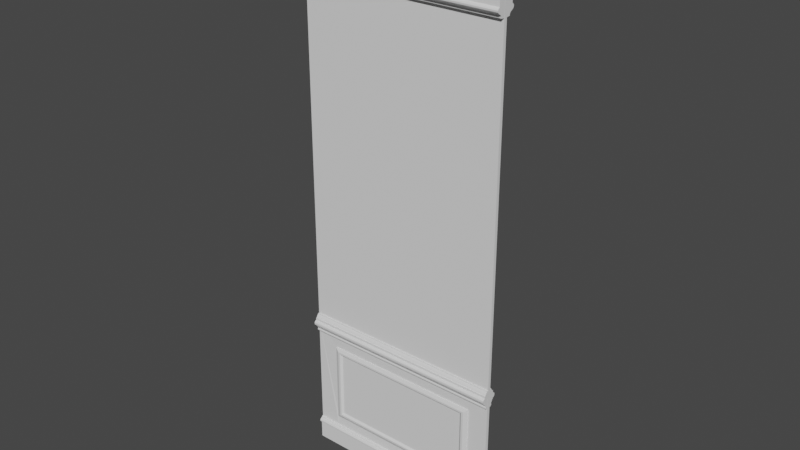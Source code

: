 # Source: Wall.blend  (saved by Blender 3.0.42; exported with 4.5.12 LTS)
import bpy
from mathutils import Matrix  # noqa: F401  (used for matrix-valued properties, if any)

bpy.ops.wm.read_factory_settings(use_empty=True)
scene = bpy.context.scene
scene.name = 'Scene'

# ---- collections
col_wall = bpy.data.collections.new('Wall'); scene.collection.children.link(col_wall)

# ---- world
world_world = bpy.data.worlds.new('World'); scene.world = world_world
world_world.use_nodes = True; world_world.node_tree.nodes.clear()
_N = world_world.node_tree.nodes; _L = world_world.node_tree.links
n0 = _N.new('ShaderNodeOutputWorld'); n0.name = 'World Output'; n0.location = (300, 300)
n1 = _N.new('ShaderNodeBackground'); n1.name = 'Background'; n1.location = (10, 300)
n1.inputs[0].default_value = (0.05088, 0.05088, 0.05088, 1.0)
_L.new(n1.outputs[0], n0.inputs[0])
n0.is_active_output = True
world_world.color = (0.05088, 0.05088, 0.05088)
world_world.use_sun_shadow = False
world_world.sun_shadow_jitter_overblur = 0.0

# ---- meshes
me_plane_002 = bpy.data.meshes.new('Plane.002')
me_plane_002.from_pydata([(2.722, -0.04272, 12.93), (2.722, -0.04272, 13.98), (2.722, -1.049, 14.86), (2.722, -1.335, 14.86), (2.722, -0.1376, 12.94), (2.722, -0.1447, 12.98), (2.722, -0.1637, 13.01), (2.722, -0.1922, 13.03), (2.722, -0.2254, 13.05), (2.722, -0.2515, 13.07), (2.722, -0.2681, 13.09), (2.722, -0.2729, 13.13), (2.722, -0.2539, 13.16), (2.722, -0.2183, 13.19), (2.722, -0.2206, 13.74), (2.722, -0.2515, 13.76), (2.722, -0.2515, 13.8), (2.722, -0.28, 13.82), (2.722, -0.2942, 13.9), (2.722, -0.3433, 13.9), (2.722, -0.3824, 13.93), (2.722, -0.4196, 13.96), (2.722, -0.433, 14.0), (2.722, -0.4282, 14.03), (2.722, -0.4063, 14.06), (2.722, -0.4129, 14.09), (2.722, -0.4253, 14.13), (2.722, -0.4358, 14.15), (2.722, -0.4578, 14.15), (2.722, -0.4721, 14.16), (2.722, -0.4978, 14.18), (2.722, -0.5283, 14.2), (2.722, -0.5579, 14.22), (2.722, -0.5875, 14.23), (2.722, -0.6418, 14.24), (2.722, -0.722, 14.28), (2.722, -0.7769, 14.3), (2.722, -0.8113, 14.33), (2.722, -0.8429, 14.36), (2.722, -0.8717, 14.39), (2.722, -0.8854, 14.43), (2.722, -0.895, 14.45), (2.722, -0.8964, 14.48), (2.722, -0.9143, 14.49), (2.722, -0.9417, 14.49), (2.722, -0.9596, 14.54), (2.722, -0.9802, 14.58), (2.722, -1.004, 14.6), (2.722, -1.034, 14.62), (2.722, -1.065, 14.63), (2.722, -1.116, 14.64), (2.722, -1.123, 14.67), (2.722, -1.159, 14.68), (2.722, -1.193, 14.7), (2.722, -1.221, 14.72), (2.722, -1.243, 14.76), (2.722, -1.333, 14.76), (-2.723, -0.04272, 12.93), (-2.723, -0.04272, 13.98), (-2.723, -1.049, 14.86), (-2.723, -1.335, 14.86), (-2.723, -0.1376, 12.94), (-2.723, -0.1447, 12.98), (-2.723, -0.1637, 13.01), (-2.723, -0.1922, 13.03), (-2.723, -0.2254, 13.05), (-2.723, -0.2515, 13.07), (-2.723, -0.2681, 13.09), (-2.723, -0.2729, 13.13), (-2.723, -0.2539, 13.16), (-2.723, -0.2183, 13.19), (-2.723, -0.2206, 13.74), (-2.723, -0.2515, 13.76), (-2.723, -0.2515, 13.8), (-2.723, -0.28, 13.82), (-2.723, -0.2942, 13.9), (-2.723, -0.3433, 13.9), (-2.723, -0.3824, 13.93), (-2.723, -0.4196, 13.96), (-2.723, -0.433, 14.0), (-2.723, -0.4282, 14.03), (-2.723, -0.4063, 14.06), (-2.723, -0.4129, 14.09), (-2.723, -0.4253, 14.13), (-2.723, -0.4358, 14.15), (-2.723, -0.4578, 14.15), (-2.723, -0.4721, 14.16), (-2.723, -0.4978, 14.18), (-2.723, -0.5283, 14.2), (-2.723, -0.5579, 14.22), (-2.723, -0.5875, 14.23), (-2.723, -0.6418, 14.24), (-2.723, -0.722, 14.28), (-2.723, -0.7769, 14.3), (-2.723, -0.8113, 14.33), (-2.723, -0.8429, 14.36), (-2.723, -0.8717, 14.39), (-2.723, -0.8854, 14.43), (-2.723, -0.895, 14.45), (-2.723, -0.8964, 14.48), (-2.723, -0.9143, 14.49), (-2.723, -0.9417, 14.49), (-2.723, -0.9596, 14.54), (-2.723, -0.9802, 14.58), (-2.723, -1.004, 14.6), (-2.723, -1.034, 14.62), (-2.723, -1.065, 14.63), (-2.723, -1.116, 14.64), (-2.723, -1.123, 14.67), (-2.723, -1.159, 14.68), (-2.723, -1.193, 14.7), (-2.723, -1.221, 14.72), (-2.723, -1.243, 14.76), (-2.723, -1.333, 14.76)], [], [(3, 56, 55, 54, 53, 52, 51, 50, 49, 48, 47, 46, 45, 44, 43, 42, 41, 40, 39, 38, 37, 36, 35, 34, 33, 32, 31, 30, 29, 28, 27, 26, 25, 24, 23, 22, 21, 20, 19, 18, 17, 16, 15, 14, 13, 12, 11, 10, 9, 8, 7, 6, 5, 4, 0, 1, 2), (60, 59, 58, 57, 61, 62, 63, 64, 65, 66, 67, 68, 69, 70, 71, 72, 73, 74, 75, 76, 77, 78, 79, 80, 81, 82, 83, 84, 85, 86, 87, 88, 89, 90, 91, 92, 93, 94, 95, 96, 97, 98, 99, 100, 101, 102, 103, 104, 105, 106, 107, 108, 109, 110, 111, 112, 113), (1, 0, 57, 58), (3, 2, 59, 60), (0, 4, 61, 57), (4, 5, 62, 61), (5, 6, 63, 62), (6, 7, 64, 63), (7, 8, 65, 64), (8, 9, 66, 65), (9, 10, 67, 66), (10, 11, 68, 67), (11, 12, 69, 68), (12, 13, 70, 69), (13, 14, 71, 70), (14, 15, 72, 71), (15, 16, 73, 72), (16, 17, 74, 73), (17, 18, 75, 74), (18, 19, 76, 75), (19, 20, 77, 76), (20, 21, 78, 77), (21, 22, 79, 78), (22, 23, 80, 79), (23, 24, 81, 80), (24, 25, 82, 81), (25, 26, 83, 82), (26, 27, 84, 83), (27, 28, 85, 84), (28, 29, 86, 85), (29, 30, 87, 86), (30, 31, 88, 87), (31, 32, 89, 88), (32, 33, 90, 89), (33, 34, 91, 90), (34, 35, 92, 91), (35, 36, 93, 92), (36, 37, 94, 93), (37, 38, 95, 94), (38, 39, 96, 95), (39, 40, 97, 96), (40, 41, 98, 97), (41, 42, 99, 98), (42, 43, 100, 99), (43, 44, 101, 100), (44, 45, 102, 101), (45, 46, 103, 102), (46, 47, 104, 103), (47, 48, 105, 104), (48, 49, 106, 105), (49, 50, 107, 106), (50, 51, 108, 107), (51, 52, 109, 108), (52, 53, 110, 109), (53, 54, 111, 110), (54, 55, 112, 111), (55, 56, 113, 112), (56, 3, 60, 113), (2, 1, 58, 59)])
_uv = me_plane_002.uv_layers.new(name='UVMap')
_uv.uv.foreach_set('vector', [0.0, 0.3541, 0.04864, 0.3548, 0.04864, 0.4001, 0.06581, 0.4111, 0.07817, 0.4248, 0.08847, 0.442, 0.09396, 0.4598, 0.1084, 0.4633, 0.1104, 0.4887, 0.1173, 0.5045, 0.1262, 0.5196, 0.1393, 0.5313, 0.1585, 0.5416, 0.1812, 0.5505, 0.1832, 0.5642, 0.1853, 0.5732, 0.2011, 0.5738, 0.2148, 0.5786, 0.2313, 0.5855, 0.2492, 0.5999, 0.2636, 0.6157, 0.2753, 0.6329, 0.2897, 0.6604, 0.3054, 0.7004, 0.313, 0.7276, 0.3178, 0.7424, 0.3254, 0.7572, 0.3369, 0.7724, 0.3493, 0.7853, 0.355, 0.7925, 0.354, 0.8034, 0.365, 0.8087, 0.3817, 0.8149, 0.3998, 0.8182, 0.4141, 0.8073, 0.4298, 0.8049, 0.4465, 0.8116, 0.4642, 0.8302, 0.4752, 0.8497, 0.4792, 0.8743, 0.5196, 0.8814, 0.5255, 0.8956, 0.5469, 0.8956, 0.5552, 0.911, 0.8329, 0.9122, 0.8459, 0.8944, 0.8637, 0.8849, 0.8815, 0.8873, 0.8946, 0.8956, 0.9041, 0.9087, 0.9124, 0.9253, 0.9242, 0.9395, 0.9397, 0.949, 0.9587, 0.9526, 0.9634, 1.0, 0.438, 1.0, 0.0, 0.4969, 0.0, 0.3541, 0.0, 0.4969, 0.438, 1.0, 0.9634, 1.0, 0.9587, 0.9526, 0.9397, 0.949, 0.9242, 0.9395, 0.9124, 0.9253, 0.9041, 0.9087, 0.8946, 0.8956, 0.8815, 0.8873, 0.8637, 0.8849, 0.8459, 0.8944, 0.8329, 0.9122, 0.5552, 0.911, 0.5469, 0.8956, 0.5255, 0.8956, 0.5196, 0.8814, 0.4792, 0.8743, 0.4752, 0.8497, 0.4642, 0.8302, 0.4465, 0.8116, 0.4298, 0.8049, 0.4141, 0.8073, 0.3998, 0.8182, 0.3817, 0.8149, 0.365, 0.8087, 0.354, 0.8034, 0.355, 0.7925, 0.3493, 0.7853, 0.3369, 0.7724, 0.3254, 0.7572, 0.3178, 0.7424, 0.313, 0.7276, 0.3054, 0.7004, 0.2897, 0.6604, 0.2753, 0.6329, 0.2636, 0.6157, 0.2492, 0.5999, 0.2313, 0.5855, 0.2148, 0.5786, 0.2011, 0.5738, 0.1853, 0.5732, 0.1832, 0.5642, 0.1812, 0.5505, 0.1585, 0.5416, 0.1393, 0.5313, 0.1262, 0.5196, 0.1173, 0.5045, 0.1104, 0.4887, 0.1084, 0.4633, 0.09396, 0.4598, 0.08847, 0.442, 0.07817, 0.4248, 0.06581, 0.4111, 0.04864, 0.4001, 0.04864, 0.3548, 0.438, 1.0, 0.9634, 1.0, 0.9634, 1.0, 0.438, 1.0, 0.0, 0.3541, 0.0, 0.4969, 0.0, 0.4969, 0.0, 0.3541, 0.9634, 1.0, 0.9587, 0.9526, 0.9587, 0.9526, 0.9634, 1.0, 0.9587, 0.9526, 0.9397, 0.949, 0.9397, 0.949, 0.9587, 0.9526, 0.9397, 0.949, 0.9242, 0.9395, 0.9242, 0.9395, 0.9397, 0.949, 0.9242, 0.9395, 0.9124, 0.9253, 0.9124, 0.9253, 0.9242, 0.9395, 0.9124, 0.9253, 0.9041, 0.9087, 0.9041, 0.9087, 0.9124, 0.9253, 0.9041, 0.9087, 0.8946, 0.8956, 0.8946, 0.8956, 0.9041, 0.9087, 0.8946, 0.8956, 0.8815, 0.8873, 0.8815, 0.8873, 0.8946, 0.8956, 0.8815, 0.8873, 0.8637, 0.8849, 0.8637, 0.8849, 0.8815, 0.8873, 0.8637, 0.8849, 0.8459, 0.8944, 0.8459, 0.8944, 0.8637, 0.8849, 0.8459, 0.8944, 0.8329, 0.9122, 0.8329, 0.9122, 0.8459, 0.8944, 0.8329, 0.9122, 0.5552, 0.911, 0.5552, 0.911, 0.8329, 0.9122, 0.5552, 0.911, 0.5469, 0.8956, 0.5469, 0.8956, 0.5552, 0.911, 0.5469, 0.8956, 0.5255, 0.8956, 0.5255, 0.8956, 0.5469, 0.8956, 0.5255, 0.8956, 0.5196, 0.8814, 0.5196, 0.8814, 0.5255, 0.8956, 0.5196, 0.8814, 0.4792, 0.8743, 0.4792, 0.8743, 0.5196, 0.8814, 0.4792, 0.8743, 0.4752, 0.8497, 0.4752, 0.8497, 0.4792, 0.8743, 0.4752, 0.8497, 0.4642, 0.8302, 0.4642, 0.8302, 0.4752, 0.8497, 0.4642, 0.8302, 0.4465, 0.8116, 0.4465, 0.8116, 0.4642, 0.8302, 0.4465, 0.8116, 0.4298, 0.8049, 0.4298, 0.8049, 0.4465, 0.8116, 0.4298, 0.8049, 0.4141, 0.8073, 0.4141, 0.8073, 0.4298, 0.8049, 0.4141, 0.8073, 0.3998, 0.8182, 0.3998, 0.8182, 0.4141, 0.8073, 0.3998, 0.8182, 0.3817, 0.8149, 0.3817, 0.8149, 0.3998, 0.8182, 0.3817, 0.8149, 0.365, 0.8087, 0.365, 0.8087, 0.3817, 0.8149, 0.365, 0.8087, 0.354, 0.8034, 0.354, 0.8034, 0.365, 0.8087, 0.354, 0.8034, 0.355, 0.7925, 0.355, 0.7925, 0.354, 0.8034, 0.355, 0.7925, 0.3493, 0.7853, 0.3493, 0.7853, 0.355, 0.7925, 0.3493, 0.7853, 0.3369, 0.7724, 0.3369, 0.7724, 0.3493, 0.7853, 0.3369, 0.7724, 0.3254, 0.7572, 0.3254, 0.7572, 0.3369, 0.7724, 0.3254, 0.7572, 0.3178, 0.7424, 0.3178, 0.7424, 0.3254, 0.7572, 0.3178, 0.7424, 0.313, 0.7276, 0.313, 0.7276, 0.3178, 0.7424, 0.313, 0.7276, 0.3054, 0.7004, 0.3054, 0.7004, 0.313, 0.7276, 0.3054, 0.7004, 0.2897, 0.6604, 0.2897, 0.6604, 0.3054, 0.7004, 0.2897, 0.6604, 0.2753, 0.6329, 0.2753, 0.6329, 0.2897, 0.6604, 0.2753, 0.6329, 0.2636, 0.6157, 0.2636, 0.6157, 0.2753, 0.6329, 0.2636, 0.6157, 0.2492, 0.5999, 0.2492, 0.5999, 0.2636, 0.6157, 0.2492, 0.5999, 0.2313, 0.5855, 0.2313, 0.5855, 0.2492, 0.5999, 0.2313, 0.5855, 0.2148, 0.5786, 0.2148, 0.5786, 0.2313, 0.5855, 0.2148, 0.5786, 0.2011, 0.5738, 0.2011, 0.5738, 0.2148, 0.5786, 0.2011, 0.5738, 0.1853, 0.5732, 0.1853, 0.5732, 0.2011, 0.5738, 0.1853, 0.5732, 0.1832, 0.5642, 0.1832, 0.5642, 0.1853, 0.5732, 0.1832, 0.5642, 0.1812, 0.5505, 0.1812, 0.5505, 0.1832, 0.5642, 0.1812, 0.5505, 0.1585, 0.5416, 0.1585, 0.5416, 0.1812, 0.5505, 0.1585, 0.5416, 0.1393, 0.5313, 0.1393, 0.5313, 0.1585, 0.5416, 0.1393, 0.5313, 0.1262, 0.5196, 0.1262, 0.5196, 0.1393, 0.5313, 0.1262, 0.5196, 0.1173, 0.5045, 0.1173, 0.5045, 0.1262, 0.5196, 0.1173, 0.5045, 0.1104, 0.4887, 0.1104, 0.4887, 0.1173, 0.5045, 0.1104, 0.4887, 0.1084, 0.4633, 0.1084, 0.4633, 0.1104, 0.4887, 0.1084, 0.4633, 0.09396, 0.4598, 0.09396, 0.4598, 0.1084, 0.4633, 0.09396, 0.4598, 0.08847, 0.442, 0.08847, 0.442, 0.09396, 0.4598, 0.08847, 0.442, 0.07817, 0.4248, 0.07817, 0.4248, 0.08847, 0.442, 0.07817, 0.4248, 0.06581, 0.4111, 0.06581, 0.4111, 0.07817, 0.4248, 0.06581, 0.4111, 0.04864, 0.4001, 0.04864, 0.4001, 0.06581, 0.4111, 0.04864, 0.4001, 0.04864, 0.3548, 0.04864, 0.3548, 0.04864, 0.4001, 0.04864, 0.3548, 0.0, 0.3541, 0.0, 0.3541, 0.04864, 0.3548, 0.0, 0.4969, 0.438, 1.0, 0.438, 1.0, 0.0, 0.4969])
me_plane_002.use_remesh_fix_poles = True
me_plane_002.use_remesh_preserve_attributes = False
me_plane_002.update()
me_plane_004 = bpy.data.meshes.new('Plane.004')
me_plane_004.from_pydata([(-2.723, -0.04083, 3.451), (-2.723, -0.04083, 3.969), (-2.723, -0.08352, 3.969), (-2.723, -0.08352, 3.451), (-2.723, -0.08352, 3.953), (-2.723, -0.1039, 3.933), (-2.723, -0.1268, 3.901), (-2.723, -0.1427, 3.864), (-2.723, -0.163, 3.864), (-2.723, -0.163, 3.805), (-2.723, -0.2007, 3.791), (-2.723, -0.2244, 3.764), (-2.723, -0.2279, 3.727), (-2.723, -0.222, 3.693), (-2.723, -0.1965, 3.668), (-2.723, -0.163, 3.659), (-2.723, -0.163, 3.626), (-2.723, -0.1427, 3.626), (-2.723, -0.133, 3.588), (-2.723, -0.1008, 3.541), (-2.723, -0.1107, 3.515), (-2.723, -0.1126, 3.484), (-2.723, -0.09765, 3.466), (-2.723, -0.08352, 3.462), (-2.723, 0.001518, 3.449), (-2.723, 0.001518, 3.967), (2.722, -0.04083, 3.451), (2.722, -0.04083, 3.969), (2.722, -0.08352, 3.969), (2.722, -0.08352, 3.451), (2.722, -0.08352, 3.953), (2.722, -0.1039, 3.933), (2.722, -0.1268, 3.901), (2.722, -0.1427, 3.864), (2.722, -0.163, 3.864), (2.722, -0.163, 3.805), (2.722, -0.2007, 3.791), (2.722, -0.2244, 3.764), (2.722, -0.2279, 3.727), (2.722, -0.222, 3.693), (2.722, -0.1965, 3.668), (2.722, -0.163, 3.659), (2.722, -0.163, 3.626), (2.722, -0.1427, 3.626), (2.722, -0.133, 3.588), (2.722, -0.1008, 3.541), (2.722, -0.1107, 3.515), (2.722, -0.1126, 3.484), (2.722, -0.09765, 3.466), (2.722, -0.08352, 3.462), (2.722, 0.001518, 3.449), (2.722, 0.001518, 3.967), (-2.724, -0.05608, -1.809e-07), (2.723, -0.05608, -1.809e-07), (-2.122, -0.04446, 3.145), (-2.122, -0.04446, 0.9427), (2.158, -0.04446, 0.9427), (2.158, -0.04446, 3.145), (-2.122, -0.0658, 3.145), (-2.122, -0.0658, 0.9427), (2.158, -0.0658, 0.9427), (2.158, -0.0658, 3.145), (-2.025, -0.1032, 3.063), (-2.025, -0.1032, 1.025), (2.061, -0.1032, 1.025), (2.061, -0.1032, 3.063), (-1.968, -0.1032, 3.014), (-1.968, -0.1032, 1.073), (2.004, -0.1032, 1.073), (2.004, -0.1032, 3.014), (-1.903, -0.05869, 2.959), (-1.903, -0.05869, 1.129), (1.939, -0.05869, 1.129), (1.939, -0.05869, 2.959), (-2.124, -0.05608, 0.6612), (-2.724, -0.05608, 0.6612), (2.151, -0.05608, 0.6612), (2.723, -0.05608, 0.6612), (2.723, -0.06733, 0.6612), (2.723, -0.06733, -1.809e-07), (-2.724, -0.06733, -1.809e-07), (-2.124, -0.06733, 0.6612), (2.151, -0.06733, 0.6612), (-2.724, -0.06733, 0.6612), (2.723, -0.07682, 0.644), (2.723, -0.07682, -1.809e-07), (-2.724, -0.07682, -1.809e-07), (-2.124, -0.07682, 0.644), (2.151, -0.07682, 0.644), (-2.724, -0.07682, 0.644), (2.723, -0.08636, 0.644), (2.723, -0.08636, -1.809e-07), (-2.724, -0.08636, -1.809e-07), (-2.124, -0.08636, 0.644), (2.151, -0.08636, 0.644), (-2.724, -0.08636, 0.644), (2.723, -0.09874, 0.6418), (2.723, -0.09475, -1.809e-07), (-2.724, -0.09475, -1.809e-07), (-2.124, -0.09874, 0.6418), (2.151, -0.09874, 0.6418), (-2.724, -0.09874, 0.6418), (-2.724, -0.1011, 0.6305), (2.723, -0.1011, 0.6305), (2.193, -0.1011, 0.6305), (-2.165, -0.1011, 0.6305), (2.723, -0.09475, 0.6214), (2.23, -0.09475, 0.6214), (-2.202, -0.09475, 0.6214), (-2.724, -0.09475, 0.6214), (2.723, -0.135, 0.6088), (2.723, -0.101, -1.809e-07), (-2.724, -0.101, -1.809e-07), (-2.202, -0.135, 0.6088), (2.23, -0.135, 0.6088), (-2.724, -0.135, 0.6088), (2.258, -0.1577, 0.5689), (-2.23, -0.1577, 0.5689), (-2.724, -0.1577, 0.5689), (2.723, -0.1577, 0.5689), (2.288, -0.1541, 0.5285), (-2.26, -0.1541, 0.5285), (-2.724, -0.1541, 0.5285), (2.723, -0.1541, 0.5285), (2.314, -0.1314, 0.5081), (-2.287, -0.1315, 0.5081), (-2.724, -0.1315, 0.5081), (2.723, -0.1314, 0.5081), (-2.322, -0.101, 0.4896), (-2.724, -0.101, 0.4896), (2.723, -0.101, 0.4896), (2.351, -0.101, 0.4896), (-2.724, -0.04603, 3.726), (2.723, -0.04603, 3.726), (-2.724, -0.04603, -1.809e-07), (2.723, -0.04603, -1.809e-07), (-2.122, -0.03361, 3.145), (-2.122, -0.03361, 0.9427), (2.158, -0.03361, 0.9427), (2.158, -0.03361, 3.145), (-2.124, -0.04603, 0.6612), (-2.724, -0.04603, 0.6612), (2.151, -0.04603, 0.6612), (2.723, -0.04603, 0.6612), (-2.724, 0.0006734, 3.726), (2.723, 0.0006733, 3.726), (-2.724, 0.0006732, -1.809e-07), (2.723, 0.0006732, -1.809e-07), (-2.724, 0.0006732, 0.6612), (2.723, 0.0006732, 0.6612)], [], [(0, 3, 23, 22, 21, 20, 19, 18, 17, 16, 15, 14, 13, 12, 11, 10, 9, 8, 7, 6, 5, 4, 2, 1), (0, 1, 25, 24), (26, 27, 28, 30, 31, 32, 33, 34, 35, 36, 37, 38, 39, 40, 41, 42, 43, 44, 45, 46, 47, 48, 49, 29), (26, 50, 51, 27), (1, 2, 28, 27), (3, 0, 26, 29), (2, 4, 30, 28), (4, 5, 31, 30), (5, 6, 32, 31), (6, 7, 33, 32), (7, 8, 34, 33), (8, 9, 35, 34), (9, 10, 36, 35), (10, 11, 37, 36), (11, 12, 38, 37), (12, 13, 39, 38), (13, 14, 40, 39), (14, 15, 41, 40), (15, 16, 42, 41), (16, 17, 43, 42), (17, 18, 44, 43), (18, 19, 45, 44), (19, 20, 46, 45), (20, 21, 47, 46), (21, 22, 48, 47), (22, 23, 49, 48), (23, 3, 29, 49), (25, 1, 27, 51), (0, 24, 50, 26), (74, 140, 141, 75), (59, 63, 62, 58), (52, 80, 83, 75), (57, 61, 60, 56), (52, 134, 135, 53), (55, 59, 58, 54), (54, 58, 61, 57), (56, 60, 59, 55), (62, 66, 69, 65), (58, 62, 65, 61), (60, 64, 63, 59), (61, 65, 64, 60), (69, 73, 72, 68), (64, 68, 67, 63), (65, 69, 68, 64), (63, 67, 66, 62), (71, 72, 73, 70), (67, 71, 70, 66), (66, 70, 73, 69), (68, 72, 71, 67), (79, 85, 86, 80), (53, 79, 80, 52), (76, 82, 78, 77), (53, 135, 143, 77), (83, 89, 87, 81), (81, 87, 88, 82), (74, 81, 82, 76), (75, 83, 81, 74), (77, 78, 79, 53), (84, 90, 91, 85), (86, 92, 95, 89), (88, 94, 90, 84), (82, 88, 84, 78), (80, 86, 89, 83), (78, 84, 85, 79), (91, 97, 98, 92), (95, 101, 99, 93), (93, 99, 100, 94), (87, 93, 94, 88), (89, 95, 93, 87), (85, 91, 92, 86), (98, 112, 129, 126, 122, 118, 115, 109), (101, 102, 105, 99), (100, 104, 103, 96), (94, 100, 96, 90), (92, 98, 109, 102, 101, 95), (90, 96, 103, 106, 97, 91), (104, 100, 99, 105), (102, 109, 108, 105), (104, 107, 106, 103), (107, 104, 105, 108), (106, 110, 119, 123, 127, 130, 111, 97), (109, 115, 113, 108), (112, 111, 131, 128), (115, 118, 117, 113), (114, 116, 119, 110), (107, 114, 110, 106), (97, 111, 112, 98), (108, 113, 114, 107), (118, 122, 121, 117), (116, 120, 123, 119), (116, 114, 113, 117), (120, 124, 127, 123), (120, 116, 117, 121), (122, 126, 125, 121), (126, 129, 128, 125), (124, 131, 130, 127), (124, 120, 121, 125), (129, 112, 128), (131, 111, 130), (131, 124, 125, 128), (132, 136, 139, 133), (136, 132, 141, 140, 137), (139, 138, 142, 143, 133), (142, 138, 137, 140), (54, 136, 137, 55), (77, 143, 142, 76), (55, 137, 138, 56), (76, 142, 140, 74), (56, 138, 139, 57), (57, 139, 136, 54), (75, 141, 134, 52), (133, 143, 149, 145), (143, 135, 147, 149), (134, 141, 148, 146), (141, 132, 144, 148), (135, 134, 146, 147), (132, 133, 145, 144)])
_uv = me_plane_004.uv_layers.new(name='UVMap')
_uv.uv.foreach_set('vector', [0.0, 0.0, 0.1829, 0.0, 0.1881, 0.02055, 0.2341, 0.02895, 0.2955, 0.06254, 0.2878, 0.1225, 0.2469, 0.1741, 0.403, 0.2701, 0.4388, 0.3373, 0.5002, 0.3373, 0.5028, 0.4008, 0.6, 0.4164, 0.7049, 0.45, 0.7663, 0.5016, 0.7638, 0.5916, 0.6589, 0.6551, 0.5053, 0.6839, 0.5053, 0.7955, 0.4004, 0.7979, 0.3544, 0.8687, 0.2597, 0.9299, 0.1676, 0.9694, 0.165, 1.0, 0.0, 1.0, 0.0, 0.0, 0.0, 1.0, 0.0, 1.0, 0.0, 0.0, 0.0, 0.0, 0.0, 1.0, 0.165, 1.0, 0.1676, 0.9694, 0.2597, 0.9299, 0.3544, 0.8687, 0.4004, 0.7979, 0.5053, 0.7955, 0.5053, 0.6839, 0.6589, 0.6551, 0.7638, 0.5916, 0.7663, 0.5016, 0.7049, 0.45, 0.6, 0.4164, 0.5028, 0.4008, 0.5002, 0.3373, 0.4388, 0.3373, 0.403, 0.2701, 0.2469, 0.1741, 0.2878, 0.1225, 0.2955, 0.06254, 0.2341, 0.02895, 0.1881, 0.02055, 0.1829, 0.0, 0.0, 0.0, 0.0, 0.0, 0.0, 1.0, 0.0, 1.0, 0.0, 1.0, 0.165, 1.0, 0.165, 1.0, 0.0, 1.0, 0.1829, 0.0, 0.0, 0.0, 0.0, 0.0, 0.1829, 0.0, 0.165, 1.0, 0.1676, 0.9694, 0.1676, 0.9694, 0.165, 1.0, 0.1676, 0.9694, 0.2597, 0.9299, 0.2597, 0.9299, 0.1676, 0.9694, 0.2597, 0.9299, 0.3544, 0.8687, 0.3544, 0.8687, 0.2597, 0.9299, 0.3544, 0.8687, 0.4004, 0.7979, 0.4004, 0.7979, 0.3544, 0.8687, 0.4004, 0.7979, 0.5053, 0.7955, 0.5053, 0.7955, 0.4004, 0.7979, 0.5053, 0.7955, 0.5053, 0.6839, 0.5053, 0.6839, 0.5053, 0.7955, 0.5053, 0.6839, 0.6589, 0.6551, 0.6589, 0.6551, 0.5053, 0.6839, 0.6589, 0.6551, 0.7638, 0.5916, 0.7638, 0.5916, 0.6589, 0.6551, 0.7638, 0.5916, 0.7663, 0.5016, 0.7663, 0.5016, 0.7638, 0.5916, 0.7663, 0.5016, 0.7049, 0.45, 0.7049, 0.45, 0.7663, 0.5016, 0.7049, 0.45, 0.6, 0.4164, 0.6, 0.4164, 0.7049, 0.45, 0.6, 0.4164, 0.5028, 0.4008, 0.5028, 0.4008, 0.6, 0.4164, 0.5028, 0.4008, 0.5002, 0.3373, 0.5002, 0.3373, 0.5028, 0.4008, 0.5002, 0.3373, 0.4388, 0.3373, 0.4388, 0.3373, 0.5002, 0.3373, 0.4388, 0.3373, 0.403, 0.2701, 0.403, 0.2701, 0.4388, 0.3373, 0.403, 0.2701, 0.2469, 0.1741, 0.2469, 0.1741, 0.403, 0.2701, 0.2469, 0.1741, 0.2878, 0.1225, 0.2878, 0.1225, 0.2469, 0.1741, 0.2878, 0.1225, 0.2955, 0.06254, 0.2955, 0.06254, 0.2878, 0.1225, 0.2955, 0.06254, 0.2341, 0.02895, 0.2341, 0.02895, 0.2955, 0.06254, 0.2341, 0.02895, 0.1881, 0.02055, 0.1881, 0.02055, 0.2341, 0.02895, 0.1881, 0.02055, 0.1829, 0.0, 0.1829, 0.0, 0.1881, 0.02055, 0.0, 1.0, 0.0, 1.0, 0.0, 1.0, 0.0, 1.0, 0.0, 0.0, 0.0, 0.0, 0.0, 0.0, 0.0, 0.0, 0.9927, 0.7393, 0.9942, 0.7393, 0.9942, 0.8308, 0.9927, 0.8308, 0.4641, 0.6528, 0.4758, 0.6381, 0.7844, 0.6381, 0.7975, 0.6528, 0.8871, 0.5684, 0.8854, 0.5684, 0.8854, 0.4676, 0.8871, 0.4676, 0.8749, 0.9043, 0.8716, 0.9043, 0.8716, 0.5684, 0.8749, 0.5684, 0.9285, 0.8308, 0.927, 0.8308, 0.927, 0.0, 0.9285, 0.0, 0.8798, 0.9043, 0.8765, 0.9043, 0.8765, 0.5684, 0.8798, 0.5684, 0.9811, 0.6528, 0.9778, 0.6528, 0.9778, 0.0, 0.9811, 0.0, 0.9844, 0.0, 0.9876, 0.0, 0.9876, 0.6528, 0.9844, 0.6528, 0.7844, 0.6381, 0.777, 0.6294, 0.777, 0.02337, 0.7844, 0.0147, 0.7975, 0.6528, 0.7844, 0.6381, 0.7844, 0.0147, 0.7975, 0.0, 0.4641, 1.907e-06, 0.4758, 0.0147, 0.4758, 0.6381, 0.4641, 0.6528, 0.7975, 0.0, 0.7844, 0.0147, 0.4758, 0.0147, 0.4641, 1.907e-06, 0.777, 0.02337, 0.7694, 0.03334, 0.4924, 0.03335, 0.4831, 0.02338, 0.4758, 0.0147, 0.4831, 0.02338, 0.4831, 0.6294, 0.4758, 0.6381, 0.7844, 0.0147, 0.777, 0.02337, 0.4831, 0.02338, 0.4758, 0.0147, 0.4758, 0.6381, 0.4831, 0.6294, 0.777, 0.6294, 0.7844, 0.6381, 0.4924, 0.6194, 0.4924, 0.03335, 0.7694, 0.03334, 0.7694, 0.6194, 0.4831, 0.6294, 0.4924, 0.6194, 0.7694, 0.6194, 0.777, 0.6294, 0.9778, 0.606, 0.97, 0.596, 0.97, 0.00997, 0.9778, 0.0, 0.4831, 0.02338, 0.4924, 0.03335, 0.4924, 0.6194, 0.4831, 0.6294, 0.9302, 0.0, 0.9316, 0.0, 0.9316, 0.8308, 0.9302, 0.8308, 0.9285, 0.0, 0.9302, 0.0, 0.9302, 0.8308, 0.9285, 0.8308, 0.9927, 0.08725, 0.991, 0.08725, 0.991, 0.0, 0.9927, 0.0, 0.9112, 1.036e-09, 0.9128, 1.267e-09, 0.9128, 0.1009, 0.9112, 0.1009, 1.0, 0.8308, 0.9972, 0.8308, 0.9972, 0.7393, 1.0, 0.7393, 1.0, 0.7393, 0.9972, 0.7393, 0.9972, 0.08725, 1.0, 0.08725, 0.9927, 0.7393, 0.991, 0.7393, 0.991, 0.08725, 0.9927, 0.08725, 0.9927, 0.8308, 0.991, 0.8308, 0.991, 0.7393, 0.9927, 0.7393, 0.9112, 0.1009, 0.9095, 0.1009, 0.9095, 7.765e-10, 0.9112, 1.036e-09, 0.9081, 0.09823, 0.9066, 0.09823, 0.9066, 3.382e-10, 0.9081, 5.579e-10, 0.8839, 0.5684, 0.8825, 0.5684, 0.8825, 0.4702, 0.8839, 0.4702, 0.991, 0.08725, 0.9895, 0.08725, 0.9895, 0.0, 0.991, 0.0, 1.0, 0.08725, 0.9972, 0.08725, 0.9972, 0.0, 1.0, 0.0, 0.8854, 0.5684, 0.8839, 0.5684, 0.8839, 0.4702, 0.8854, 0.4676, 0.9095, 0.1009, 0.9081, 0.09823, 0.9081, 5.579e-10, 0.9095, 7.765e-10, 0.9331, 0.0, 0.9343, 0.0, 0.9343, 0.8308, 0.9331, 0.8308, 0.9895, 0.8308, 0.9876, 0.8308, 0.9876, 0.7393, 0.9895, 0.7393, 0.9895, 0.7393, 0.9876, 0.7393, 0.9876, 0.08725, 0.9895, 0.08725, 0.991, 0.7393, 0.9895, 0.7393, 0.9895, 0.08725, 0.991, 0.08725, 0.991, 0.8308, 0.9895, 0.8308, 0.9895, 0.7393, 0.991, 0.7393, 0.9316, 0.0, 0.9331, 0.0, 0.9331, 0.8308, 0.9316, 0.8308, 0.8812, 0.5684, 0.8802, 0.5684, 0.8802, 0.4937, 0.8756, 0.4909, 0.8721, 0.4878, 0.8716, 0.4816, 0.875, 0.4755, 0.8812, 0.4736, 0.9942, 0.0, 0.996, 0.0, 0.996, 0.08524, 0.9942, 0.09149, 0.9942, 0.7436, 0.996, 0.75, 0.996, 0.8308, 0.9942, 0.8308, 0.9895, 0.08725, 0.9876, 0.08725, 0.9876, 0.0, 0.9895, 0.0, 0.8825, 0.5684, 0.8812, 0.5684, 0.8812, 0.4736, 0.8802, 0.4722, 0.8806, 0.4705, 0.8825, 0.4702, 0.9066, 0.09823, 0.9047, 0.0979, 0.9044, 0.09617, 0.9053, 0.09478, 0.9053, 1.451e-10, 0.9066, 3.382e-10, 0.996, 0.75, 0.9942, 0.7436, 0.9942, 0.09149, 0.996, 0.08524, 0.996, 0.0, 0.9972, 0.0, 0.9972, 0.07955, 0.996, 0.08524, 0.996, 0.75, 0.9972, 0.7556, 0.9972, 0.8308, 0.996, 0.8308, 0.9972, 0.7556, 0.996, 0.75, 0.996, 0.08524, 0.9972, 0.07955, 0.9053, 0.09478, 0.8992, 0.09287, 0.8957, 0.08678, 0.8963, 0.08062, 0.8998, 0.0775, 0.9044, 0.07468, 0.9044, 0.0, 0.9053, 1.451e-10, 0.97, 0.8308, 0.9637, 0.8308, 0.9637, 0.7513, 0.97, 0.7513, 0.8716, 0.0, 0.8716, 0.8308, 0.7975, 0.774, 0.7975, 0.06131, 0.9478, 0.8308, 0.9413, 0.8308, 0.9413, 0.7555, 0.9478, 0.7513, 0.9478, 0.07517, 0.9413, 0.07096, 0.9413, 0.0, 0.9478, 2.384e-07, 0.97, 0.07517, 0.9637, 0.07517, 0.9637, 0.0, 0.97, 0.0, 0.9343, 0.0, 0.9353, 0.0, 0.9353, 0.8308, 0.9343, 0.8308, 0.97, 0.7513, 0.9637, 0.7513, 0.9637, 0.07517, 0.97, 0.07517, 0.9413, 0.8308, 0.9353, 0.8308, 0.9353, 0.7601, 0.9413, 0.7555, 0.9413, 0.07096, 0.9353, 0.06639, 0.9353, 0.0, 0.9413, 0.0, 0.9413, 0.07096, 0.9478, 0.07517, 0.9478, 0.7513, 0.9413, 0.7555, 0.9478, 0.7644, 0.9516, 0.7684, 0.9516, 0.8308, 0.9478, 0.8308, 0.9353, 0.06639, 0.9413, 0.07096, 0.9413, 0.7555, 0.9353, 0.7601, 0.9478, 0.0, 0.9516, 0.0, 0.9516, 0.06668, 0.9478, 0.07074, 0.9516, 0.0, 0.9566, 0.0, 0.9566, 0.06131, 0.9516, 0.06668, 0.9516, 0.7684, 0.9566, 0.774, 0.9566, 0.8308, 0.9516, 0.8308, 0.9516, 0.7684, 0.9478, 0.7644, 0.9478, 0.07074, 0.9516, 0.06668, 0.7975, 4.768e-07, 0.8716, 0.0, 0.7975, 0.06131, 0.7975, 0.774, 0.8716, 0.8308, 0.7975, 0.8308, 0.9566, 0.774, 0.9516, 0.7684, 0.9516, 0.06668, 0.9566, 0.06131, 0.4641, 0.8308, 0.3763, 0.739, 0.3763, 0.08622, 0.4641, 0.0, 0.3763, 0.739, 0.4641, 0.8308, 0.0, 0.8308, 0.0, 0.7393, 0.04285, 0.739, 0.3763, 0.08622, 0.04285, 0.08622, 0.0, 0.08725, 0.0, 2.623e-06, 0.4641, 0.0, 0.0, 0.08725, 0.04285, 0.08622, 0.04285, 0.739, 0.0, 0.7393, 0.8798, 0.5684, 0.8814, 0.5684, 0.8814, 0.9043, 0.8798, 0.9043, 0.9927, 0.0, 0.9942, 0.0, 0.9942, 0.08725, 0.9927, 0.08725, 0.9844, 0.6528, 0.9827, 0.6528, 0.9827, 0.0, 0.9844, 0.0, 0.9927, 0.08725, 0.9942, 0.08725, 0.9942, 0.7393, 0.9927, 0.7393, 0.8749, 0.5684, 0.8765, 0.5684, 0.8765, 0.9043, 0.8749, 0.9043, 0.9811, 0.0, 0.9827, 0.0, 0.9827, 0.6528, 0.9811, 0.6528, 0.8871, 0.4676, 0.8886, 0.4676, 0.8886, 0.5684, 0.8871, 0.5684, 0.9128, 0.5684, 0.9128, 0.1009, 0.9199, 0.1009, 0.9199, 0.5684, 0.9128, 0.1009, 0.9128, 1.267e-09, 0.9199, 2.343e-09, 0.9199, 0.1009, 0.8886, 0.5684, 0.8886, 0.4676, 0.8957, 0.4676, 0.8957, 0.5684, 0.8886, 0.4676, 0.8886, 0.0, 0.8957, 0.0, 0.8957, 0.4676, 0.927, 0.0, 0.927, 0.8308, 0.9199, 0.8308, 0.9199, 0.0, 0.9637, 0.0, 0.9637, 0.8308, 0.9566, 0.8308, 0.9566, 0.0])
me_plane_004.use_remesh_fix_poles = True
me_plane_004.use_remesh_preserve_attributes = False
me_plane_004.update()
me_plane_005 = bpy.data.meshes.new('Plane.005')
me_plane_005.from_pydata([(-2.723, -0.04272, 3.888), (2.723, -0.04272, 3.888), (-2.723, -0.04272, 13.98), (2.723, -0.04272, 13.98), (-2.723, 0.0006383, 13.98), (-2.723, 0.0006386, 3.888), (2.723, 0.0006386, 3.888), (2.723, 0.0006383, 13.98)], [], [(0, 1, 3, 2), (1, 6, 7, 3), (2, 4, 5, 0), (3, 7, 4, 2), (0, 5, 6, 1)])
_uv = me_plane_005.uv_layers.new(name='UVMap')
_uv.uv.foreach_set('vector', [0.0, 0.0, 1.0, 0.0, 1.0, 1.0, 0.0, 1.0, 1.0, 0.0, 1.0, 0.0, 1.0, 1.0, 1.0, 1.0, 0.0, 1.0, 0.0, 1.0, 0.0, 0.0, 0.0, 0.0, 1.0, 1.0, 1.0, 1.0, 0.0, 1.0, 0.0, 1.0, 0.0, 0.0, 0.0, 0.0, 1.0, 0.0, 1.0, 0.0])
me_plane_005.use_remesh_fix_poles = True
me_plane_005.use_remesh_preserve_attributes = False
me_plane_005.update()

# ---- objects
ob_ceiling = bpy.data.objects.new('Ceiling', me_plane_002)
ob_baseboard = bpy.data.objects.new('Baseboard', me_plane_004)
ob_plane = bpy.data.objects.new('Plane', me_plane_005)

# ---- transforms, parenting, visibility, modifiers, constraints
ob_ceiling.location = (0.0, 0.0, 0.0)
_m = ob_ceiling.modifiers.new('Mirror', 'MIRROR')
_m.use_axis = (False, True, False)
_m.merge_threshold = 0.005
ob_baseboard.location = (0.0, 0.0, 0.0)
_m = ob_baseboard.modifiers.new('Mirror', 'MIRROR')
_m.use_axis = (False, True, False)
_m.merge_threshold = 0.005
ob_plane.location = (0.0, 0.0, 0.0)
_m = ob_plane.modifiers.new('Mirror', 'MIRROR')
_m.use_axis = (False, True, False)
_m.merge_threshold = 0.005

# ---- collection membership
col_wall.objects.link(ob_ceiling)
col_wall.objects.link(ob_baseboard)
col_wall.objects.link(ob_plane)

# ---- scene / render settings (as saved in the file)
scene.frame_start = 1; scene.frame_end = 250; scene.frame_set(1)
scene.render.engine = 'BLENDER_EEVEE_NEXT'
scene.cycles.sampling_pattern = 'TABULATED_SOBOL'
scene.cycles.use_light_tree = False
scene.view_settings.view_transform = 'Filmic'
bpy.context.view_layer.update()

# ---- added for rendering (the .blend has no active camera and no usable light): camera, sun
cam_auto = bpy.data.cameras.new('AutoCamera')
cam_auto.lens = 50.0
cam_auto.sensor_width = 36.0
cam_auto.clip_end = 1000.0
ob_auto_camera = bpy.data.objects.new('AutoCamera', cam_auto)
scene.collection.objects.link(ob_auto_camera)
ob_auto_camera.location = (14.8453, -17.8149, 19.3041)
ob_auto_camera.rotation_euler = (1.09748, -7.21219e-08, 0.694738)
scene.camera = ob_auto_camera
light_auto_sun = bpy.data.lights.new('AutoSun', 'SUN')
light_auto_sun.energy = 3.0
light_auto_sun.angle = 0.0523599
ob_auto_sun = bpy.data.objects.new('AutoSun', light_auto_sun)
scene.collection.objects.link(ob_auto_sun)
ob_auto_sun.rotation_euler = (0.872665, 0.174533, 0.523599)
bpy.context.view_layer.update()
